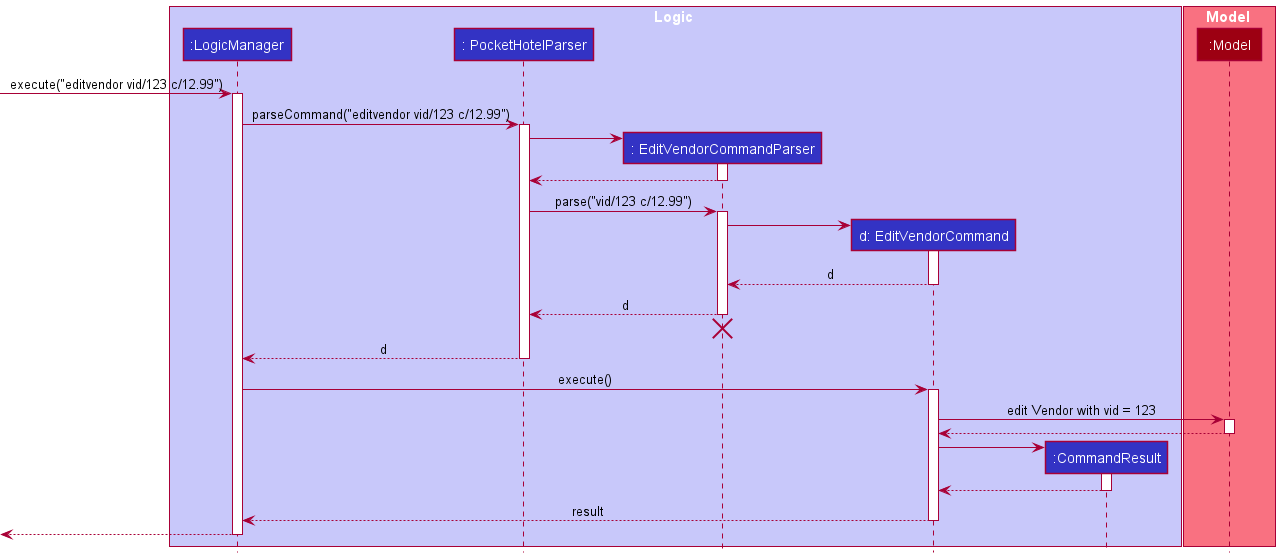

The diagram above was rendered by PlantUML. Its source (embedded in the PNG):
@startuml
!include style.puml

box Logic LOGIC_COLOR_T1
participant ":LogicManager" as LogicManager LOGIC_COLOR
participant ": PocketHotelParser" as  PocketHotelParser LOGIC_COLOR
participant ": EditVendorCommandParser" as  EditVendorCommandParser LOGIC_COLOR
participant "d: EditVendorCommand" as  EditVendorCommand LOGIC_COLOR
participant ":CommandResult" as CommandResult LOGIC_COLOR
end box

box Model MODEL_COLOR_T1
participant ":Model" as Model MODEL_COLOR
end box

[-> LogicManager : execute("editvendor vid/123 c/12.99")
activate LogicManager

LogicManager ->  PocketHotelParser : parseCommand("editvendor vid/123 c/12.99")
activate PocketHotelParser

create EditVendorCommandParser
PocketHotelParser -> EditVendorCommandParser
activate EditVendorCommandParser

EditVendorCommandParser --> PocketHotelParser
deactivate EditVendorCommandParser

PocketHotelParser ->  EditVendorCommandParser : parse("vid/123 c/12.99")
activate EditVendorCommandParser

create EditVendorCommand
EditVendorCommandParser -> EditVendorCommand
activate EditVendorCommand

EditVendorCommand -->  EditVendorCommandParser : d
deactivate EditVendorCommand

EditVendorCommandParser -->  PocketHotelParser : d
deactivate EditVendorCommandParser
'Hidden arrow to position the destroy marker below the end of the activation bar.
EditVendorCommandParser -[hidden]-> PocketHotelParser
destroy EditVendorCommandParser

PocketHotelParser --> LogicManager : d
deactivate PocketHotelParser

LogicManager ->  EditVendorCommand : execute()
activate EditVendorCommand

EditVendorCommand -> Model : edit Vendor with vid = 123
activate Model

Model --> EditVendorCommand
deactivate Model

create CommandResult
EditVendorCommand -> CommandResult
activate CommandResult

CommandResult --> EditVendorCommand
deactivate CommandResult

EditVendorCommand --> LogicManager : result
deactivate EditVendorCommand

[<--LogicManager
deactivate LogicManager
@enduml